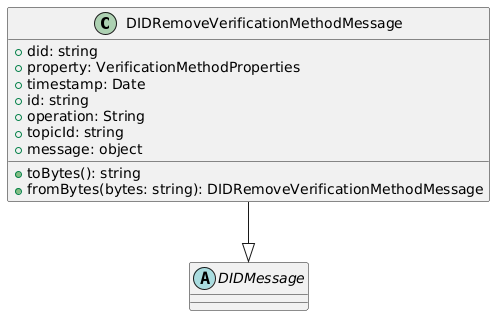

The diagram above was rendered by PlantUML. Its source (embedded in the PNG):
@startuml
class DIDRemoveVerificationMethodMessage {
  +did: string
  +property: VerificationMethodProperties
  +timestamp: Date
  +id: string
  +operation: String
  +topicId: string
  +message: object
  +toBytes(): string
  +fromBytes(bytes: string): DIDRemoveVerificationMethodMessage
}
abstract class DIDMessage {}

DIDRemoveVerificationMethodMessage --|> DIDMessage
@enduml